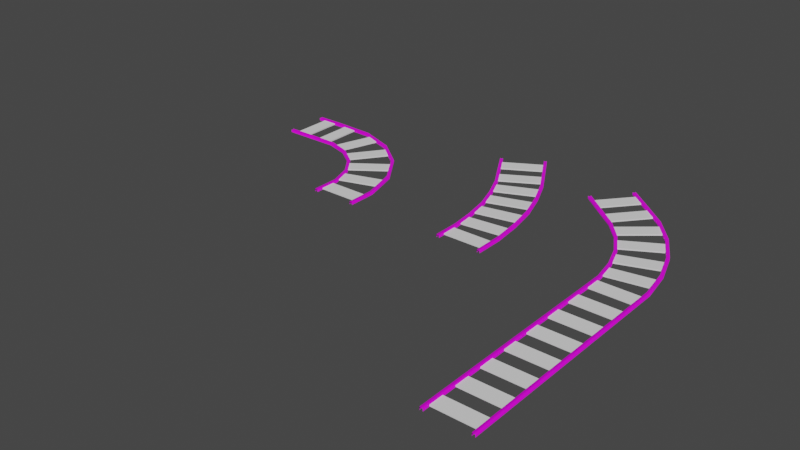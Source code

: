 # Source: rails.blend  (saved by Blender 2.92.15; exported with 4.5.12 LTS)
import bpy
from mathutils import Matrix  # noqa: F401  (used for matrix-valued properties, if any)

bpy.ops.wm.read_factory_settings(use_empty=True)
scene = bpy.context.scene
scene.name = 'Scene'

# ---- collections
col_collection = bpy.data.collections.new('Collection'); scene.collection.children.link(col_collection)

# ---- images (referenced by path relative to the original .blend; pixels are not part of the script)
import os
ASSET_DIR = os.environ.get("B2B_ASSET_DIR", "")  # directory of the original .blend (textures are referenced by path, not embedded)
HERE = os.path.dirname(os.path.abspath(__file__))  # packed textures are extracted next to this script under _unpacked/

def load_image(name, relpath, width, height, colorspace="sRGB"):
    """Load a texture the original file referenced (path relative to the .blend, or extracted next to this script)."""
    p = next((c for c in (os.path.join(HERE, relpath), os.path.join(ASSET_DIR, relpath)) if relpath and os.path.exists(c)), "")
    if p:
        img = bpy.data.images.load(p, check_existing=True)
        img.name = name
    else:  # same state as the original file: an image datablock whose file is absent (Cycles renders it pink)
        img = bpy.data.images.new(name, width, height)
        img.source = "FILE"
        img.filepath = "//" + (relpath or name)
    img.colorspace_settings.name = colorspace
    return img
img_metal025_1k_color_jpg = load_image('Metal025_1K_Color.jpg', 'Metal025_1K_Color.jpg', 1024, 1024, 'sRGB')

# ---- materials (node trees are filled in below, after node groups)
mat_material = bpy.data.materials.new('Material')
mat_material.alpha_threshold = 0.0
mat_material.use_transparent_shadow = False
mat_material.line_color = (0.0, 0.0, 0.0, 1.0)

# ---- material node trees
mat_material.use_nodes = True; mat_material.node_tree.nodes.clear()
_N = mat_material.node_tree.nodes; _L = mat_material.node_tree.links
n0 = _N.new('ShaderNodeOutputMaterial'); n0.name = 'Material Output'; n0.location = (300, 300)
n1 = _N.new('ShaderNodeBsdfPrincipled'); n1.name = 'Principled BSDF'; n1.location = (10, 300)
n1.distribution = 'GGX'
n1.subsurface_method = 'BURLEY'
n1.inputs[2].default_value = 0.4
n1.inputs[3].default_value = 1.45
n1.inputs[27].default_value = (0.0, 0.0, 0.0, 1.0)
n1.inputs[28].default_value = 1.0
n2 = _N.new('ShaderNodeTexImage'); n2.name = 'Image Texture'; n2.location = (-338, 153)
n2.image = img_metal025_1k_color_jpg
_L.new(n1.outputs[0], n0.inputs[0])
_L.new(n2.outputs[0], n1.inputs[0])
n0.is_active_output = True

# ---- world
world_world = bpy.data.worlds.new('World'); scene.world = world_world
world_world.use_nodes = True; world_world.node_tree.nodes.clear()
_N = world_world.node_tree.nodes; _L = world_world.node_tree.links
n0 = _N.new('ShaderNodeOutputWorld'); n0.name = 'World Output'; n0.location = (300, 300)
n1 = _N.new('ShaderNodeBackground'); n1.name = 'Background'; n1.location = (10, 300)
n1.inputs[0].default_value = (0.05088, 0.05088, 0.05088, 1.0)
_L.new(n1.outputs[0], n0.inputs[0])
n0.is_active_output = True
world_world.color = (0.05088, 0.05088, 0.05088)
world_world.use_sun_shadow = False
world_world.sun_shadow_jitter_overblur = 0.0

# ---- meshes
me_cube = bpy.data.meshes.new('Cube')
me_cube.from_pydata([(1.0, 1.058, 1.0), (1.0, 1.058, -1.0), (1.0, -1.058, 1.0), (1.0, -1.058, -1.0), (-1.0, 1.058, 1.0), (-1.0, 1.058, -1.0), (-1.0, -1.058, 1.0), (-1.0, -1.058, -1.0), (0.0, -1.058, 0.4297), (0.0, 1.058, 0.4297), (-1.0, 0.7515, -1.0), (-1.0, 0.4491, -1.0), (-1.0, 0.1468, -1.0), (-1.0, -0.1555, -1.0), (-1.0, -0.4579, -1.0), (-1.0, -0.7602, -1.0), (1.0, 0.7515, 1.0), (1.0, 0.4491, 1.0), (1.0, 0.1468, 1.0), (1.0, -0.1555, 1.0), (1.0, -0.4579, 1.0), (1.0, -0.7602, 1.0), (-1.0, -0.7602, 1.0), (-1.0, -0.4579, 1.0), (-1.0, -0.1555, 1.0), (-1.0, 0.1468, 1.0), (-1.0, 0.4491, 1.0), (-1.0, 0.7515, 1.0), (1.0, -0.7602, -1.0), (1.0, -0.4579, -1.0), (1.0, -0.1555, -1.0), (1.0, 0.1468, -1.0), (1.0, 0.4491, -1.0), (1.0, 0.7515, -1.0), (0.0, 0.7515, 0.4297), (0.0, 0.4491, 0.4297), (0.0, 0.1468, 0.4297), (0.0, -0.1555, 0.4297), (0.0, -0.4579, 0.4297), (0.0, -0.7602, 0.4297)], [], [(39, 22, 6, 8), (10, 27, 4, 5), (28, 21, 2, 3), (21, 39, 8, 2), (0, 9, 34, 16), (16, 34, 35, 17), (17, 35, 36, 18), (18, 36, 37, 19), (19, 37, 38, 20), (20, 38, 39, 21), (1, 0, 16, 33), (33, 16, 17, 32), (32, 17, 18, 31), (31, 18, 19, 30), (30, 19, 20, 29), (29, 20, 21, 28), (7, 6, 22, 15), (15, 22, 23, 14), (14, 23, 24, 13), (13, 24, 25, 12), (12, 25, 26, 11), (11, 26, 27, 10), (9, 4, 27, 34), (34, 27, 26, 35), (35, 26, 25, 36), (36, 25, 24, 37), (37, 24, 23, 38), (38, 23, 22, 39)])
me_cube.polygons.foreach_set('use_smooth', [True] * 28)
_uv = me_cube.uv_layers.new(name='UVMap')
_uv.uv.foreach_set('vector', [2.472, 0.6257, 2.472, 0.489, 3.392, 0.489, 3.392, 0.6257, -2.194, 0.2514, -2.194, 0.489, -3.141, 0.489, -3.141, 0.2514, 2.472, 1.0, 2.472, 0.7624, 3.392, 0.7624, 3.392, 1.0, 2.472, 0.7624, 2.472, 0.6257, 3.392, 0.6257, 3.392, 0.7624, -3.141, 0.7624, -3.141, 0.6257, -2.194, 0.6257, -2.194, 0.7624, -2.194, 0.7624, -2.194, 0.6257, -1.261, 0.6257, -1.261, 0.7624, -1.261, 0.7624, -1.261, 0.6257, -0.3274, 0.6257, -0.3274, 0.7624, -0.3274, 0.7624, -0.3274, 0.6257, 0.6058, 0.6257, 0.6058, 0.7624, 0.6058, 0.7624, 0.6058, 0.6257, 1.539, 0.6257, 1.539, 0.7624, 1.539, 0.7624, 1.539, 0.6257, 2.472, 0.6257, 2.472, 0.7624, -3.141, 1.0, -3.141, 0.7624, -2.194, 0.7624, -2.194, 1.0, -2.194, 1.0, -2.194, 0.7624, -1.261, 0.7624, -1.261, 1.0, -1.261, 1.0, -1.261, 0.7624, -0.3274, 0.7624, -0.3274, 1.0, -0.3274, 1.0, -0.3274, 0.7624, 0.6058, 0.7624, 0.6058, 1.0, 0.6058, 1.0, 0.6058, 0.7624, 1.539, 0.7624, 1.539, 1.0, 1.539, 1.0, 1.539, 0.7624, 2.472, 0.7624, 2.472, 1.0, 3.392, 0.2514, 3.392, 0.489, 2.472, 0.489, 2.472, 0.2514, 2.472, 0.2514, 2.472, 0.489, 1.539, 0.489, 1.539, 0.2514, 1.539, 0.2514, 1.539, 0.489, 0.6058, 0.489, 0.6058, 0.2514, 0.6058, 0.2514, 0.6058, 0.489, -0.3274, 0.489, -0.3274, 0.2514, -0.3274, 0.2514, -0.3274, 0.489, -1.261, 0.489, -1.261, 0.2514, -1.261, 0.2514, -1.261, 0.489, -2.194, 0.489, -2.194, 0.2514, -3.141, 0.6257, -3.141, 0.489, -2.194, 0.489, -2.194, 0.6257, -2.194, 0.6257, -2.194, 0.489, -1.261, 0.489, -1.261, 0.6257, -1.261, 0.6257, -1.261, 0.489, -0.3274, 0.489, -0.3274, 0.6257, -0.3274, 0.6257, -0.3274, 0.489, 0.6058, 0.489, 0.6058, 0.6257, 0.6058, 0.6257, 0.6058, 0.489, 1.539, 0.489, 1.539, 0.6257, 1.539, 0.6257, 1.539, 0.489, 2.472, 0.489, 2.472, 0.6257])
me_cube.materials.append(mat_material)
me_cube.use_remesh_preserve_volume = False
me_cube.use_remesh_preserve_attributes = False
me_cube.use_mirror_vertex_groups = False
me_cube.update()
me_cube_001 = bpy.data.meshes.new('Cube.001')
me_cube_001.from_pydata([(1.0, 1.058, 1.0), (1.0, 1.058, -1.0), (1.0, -1.058, 1.0), (1.0, -1.058, -1.0), (-1.0, 1.058, 1.0), (-1.0, 1.058, -1.0), (-1.0, -1.058, 1.0), (-1.0, -1.058, -1.0), (0.0, -1.058, 0.4297), (0.0, 1.058, 0.4297), (-1.0, 0.7343, -1.0), (-1.0, 0.4319, -1.0), (-1.0, 0.1296, -1.0), (-1.0, -0.1728, -1.0), (-1.0, -0.4751, -1.0), (-1.0, -0.7774, -1.0), (1.0, 0.7343, 1.0), (1.0, 0.4319, 1.0), (1.0, 0.1296, 1.0), (1.0, -0.1728, 1.0), (1.0, -0.4751, 1.0), (1.0, -0.7774, 1.0), (-1.0, -0.7774, 1.0), (-1.0, -0.4751, 1.0), (-1.0, -0.1728, 1.0), (-1.0, 0.1296, 1.0), (-1.0, 0.4319, 1.0), (-1.0, 0.7343, 1.0), (1.0, -0.7774, -1.0), (1.0, -0.4751, -1.0), (1.0, -0.1728, -1.0), (1.0, 0.1296, -1.0), (1.0, 0.4319, -1.0), (1.0, 0.7343, -1.0), (0.0, 0.7343, 0.4297), (0.0, 0.4319, 0.4297), (0.0, 0.1296, 0.4297), (0.0, -0.1728, 0.4297), (0.0, -0.4751, 0.4297), (0.0, -0.7774, 0.4297)], [], [(39, 22, 6, 8), (10, 27, 4, 5), (28, 21, 2, 3), (21, 39, 8, 2), (0, 9, 34, 16), (16, 34, 35, 17), (17, 35, 36, 18), (18, 36, 37, 19), (19, 37, 38, 20), (20, 38, 39, 21), (1, 0, 16, 33), (33, 16, 17, 32), (32, 17, 18, 31), (31, 18, 19, 30), (30, 19, 20, 29), (29, 20, 21, 28), (7, 6, 22, 15), (15, 22, 23, 14), (14, 23, 24, 13), (13, 24, 25, 12), (12, 25, 26, 11), (11, 26, 27, 10), (9, 4, 27, 34), (34, 27, 26, 35), (35, 26, 25, 36), (36, 25, 24, 37), (37, 24, 23, 38), (38, 23, 22, 39)])
me_cube_001.polygons.foreach_set('use_smooth', [True] * 28)
_uv = me_cube_001.uv_layers.new(name='UVMap')
_uv.uv.foreach_set('vector', [2.525, -0.2464, 2.525, -0.3882, 3.392, -0.3882, 3.392, -0.2464, -2.14, -0.6347, -2.14, -0.3882, -3.139, -0.3882, -3.139, -0.6347, 2.525, 0.1419, 2.525, -0.1045, 3.392, -0.1045, 3.392, 0.1419, 2.525, -0.1045, 2.525, -0.2464, 3.392, -0.2464, 3.392, -0.1045, -3.139, -0.1045, -3.139, -0.2464, -2.14, -0.2464, -2.14, -0.1045, -2.14, -0.1045, -2.14, -0.2464, -1.207, -0.2464, -1.207, -0.1045, -1.207, -0.1045, -1.207, -0.2464, -0.2736, -0.2464, -0.2736, -0.1045, -0.2736, -0.1045, -0.2736, -0.2464, 0.6594, -0.2464, 0.6594, -0.1045, 0.6594, -0.1045, 0.6594, -0.2464, 1.592, -0.2464, 1.592, -0.1045, 1.592, -0.1045, 1.592, -0.2464, 2.525, -0.2464, 2.525, -0.1045, -3.139, 0.1419, -3.139, -0.1045, -2.14, -0.1045, -2.14, 0.1419, -2.14, 0.1419, -2.14, -0.1045, -1.207, -0.1045, -1.207, 0.1419, -1.207, 0.1419, -1.207, -0.1045, -0.2736, -0.1045, -0.2736, 0.1419, -0.2736, 0.1419, -0.2736, -0.1045, 0.6594, -0.1045, 0.6594, 0.1419, 0.6594, 0.1419, 0.6594, -0.1045, 1.592, -0.1045, 1.592, 0.1419, 1.592, 0.1419, 1.592, -0.1045, 2.525, -0.1045, 2.525, 0.1419, 3.392, -0.6347, 3.392, -0.3882, 2.525, -0.3882, 2.525, -0.6347, 2.525, -0.6347, 2.525, -0.3882, 1.592, -0.3882, 1.592, -0.6347, 1.592, -0.6347, 1.592, -0.3882, 0.6594, -0.3882, 0.6594, -0.6347, 0.6594, -0.6347, 0.6594, -0.3882, -0.2736, -0.3882, -0.2736, -0.6347, -0.2736, -0.6347, -0.2736, -0.3882, -1.207, -0.3882, -1.207, -0.6347, -1.207, -0.6347, -1.207, -0.3882, -2.14, -0.3882, -2.14, -0.6347, -3.139, -0.2464, -3.139, -0.3882, -2.14, -0.3882, -2.14, -0.2464, -2.14, -0.2464, -2.14, -0.3882, -1.207, -0.3882, -1.207, -0.2464, -1.207, -0.2464, -1.207, -0.3882, -0.2736, -0.3882, -0.2736, -0.2464, -0.2736, -0.2464, -0.2736, -0.3882, 0.6594, -0.3882, 0.6594, -0.2464, 0.6594, -0.2464, 0.6594, -0.3882, 1.592, -0.3882, 1.592, -0.2464, 1.592, -0.2464, 1.592, -0.3882, 2.525, -0.3882, 2.525, -0.2464])
me_cube_001.materials.append(mat_material)
me_cube_001.use_remesh_preserve_volume = False
me_cube_001.use_remesh_preserve_attributes = False
me_cube_001.use_mirror_vertex_groups = False
me_cube_001.update()
me_cube_003 = bpy.data.meshes.new('Cube.003')
me_cube_003.from_pydata([(-1.0, -1.0, -1.0), (-1.0, -1.0, 1.0), (-1.0, 1.0, -1.0), (-1.0, 1.0, 1.0), (1.0, -1.0, -1.0), (1.0, -1.0, 1.0), (1.0, 1.0, -1.0), (1.0, 1.0, 1.0)], [], [(2, 3, 7, 6), (4, 5, 1, 0), (7, 3, 1, 5)])
_uv = me_cube_003.uv_layers.new(name='UVMap')
_uv.uv.foreach_set('vector', [0.375, 0.25, 0.625, 0.25, 0.625, 0.5, 0.375, 0.5, 0.375, 0.75, 0.625, 0.75, 0.625, 1.0, 0.375, 1.0, 0.625, 0.5, 0.875, 0.5, 0.875, 0.75, 0.625, 0.75])
me_cube_003.use_remesh_fix_poles = True
me_cube_003.use_remesh_preserve_attributes = False
me_cube_003.use_mirror_vertex_groups = False
me_cube_003.update()
me_cube_005 = bpy.data.meshes.new('Cube.005')
me_cube_005.from_pydata([(-1.0, -1.0, -1.0), (-1.0, -1.0, 1.0), (-1.0, 1.0, -1.0), (-1.0, 1.0, 1.0), (1.0, -1.0, -1.0), (1.0, -1.0, 1.0), (1.0, 1.0, -1.0), (1.0, 1.0, 1.0)], [], [(2, 3, 7, 6), (4, 5, 1, 0), (7, 3, 1, 5)])
_uv = me_cube_005.uv_layers.new(name='UVMap')
_uv.uv.foreach_set('vector', [0.375, 0.25, 0.625, 0.25, 0.625, 0.5, 0.375, 0.5, 0.375, 0.75, 0.625, 0.75, 0.625, 1.0, 0.375, 1.0, 0.625, 0.5, 0.875, 0.5, 0.875, 0.75, 0.625, 0.75])
me_cube_005.use_remesh_fix_poles = True
me_cube_005.use_remesh_preserve_attributes = False
me_cube_005.use_mirror_vertex_groups = False
me_cube_005.update()
me_cube_006 = bpy.data.meshes.new('Cube.006')
me_cube_006.from_pydata([(-1.0, -1.0, -1.0), (-1.0, -1.0, 1.0), (-1.0, 1.0, -1.0), (-1.0, 1.0, 1.0), (1.0, -1.0, -1.0), (1.0, -1.0, 1.0), (1.0, 1.0, -1.0), (1.0, 1.0, 1.0)], [], [(2, 3, 7, 6), (4, 5, 1, 0), (7, 3, 1, 5)])
_uv = me_cube_006.uv_layers.new(name='UVMap')
_uv.uv.foreach_set('vector', [0.375, 0.25, 0.625, 0.25, 0.625, 0.5, 0.375, 0.5, 0.375, 0.75, 0.625, 0.75, 0.625, 1.0, 0.375, 1.0, 0.625, 0.5, 0.875, 0.5, 0.875, 0.75, 0.625, 0.75])
me_cube_006.use_remesh_fix_poles = True
me_cube_006.use_remesh_preserve_attributes = False
me_cube_006.use_mirror_vertex_groups = False
me_cube_006.update()
me_cube_007 = bpy.data.meshes.new('Cube.007')
me_cube_007.from_pydata([(-1.0, -1.0, -1.0), (-1.0, -1.0, 1.0), (-1.0, 1.0, -1.0), (-1.0, 1.0, 1.0), (1.0, -1.0, -1.0), (1.0, -1.0, 1.0), (1.0, 1.0, -1.0), (1.0, 1.0, 1.0)], [], [(2, 3, 7, 6), (4, 5, 1, 0), (7, 3, 1, 5)])
_uv = me_cube_007.uv_layers.new(name='UVMap')
_uv.uv.foreach_set('vector', [0.375, 0.25, 0.625, 0.25, 0.625, 0.5, 0.375, 0.5, 0.375, 0.75, 0.625, 0.75, 0.625, 1.0, 0.375, 1.0, 0.625, 0.5, 0.875, 0.5, 0.875, 0.75, 0.625, 0.75])
me_cube_007.use_remesh_fix_poles = True
me_cube_007.use_remesh_preserve_attributes = False
me_cube_007.use_mirror_vertex_groups = False
me_cube_007.update()
me_cube_008 = bpy.data.meshes.new('Cube.008')
me_cube_008.from_pydata([(-1.0, -1.0, -1.0), (-1.0, -1.0, 1.0), (-1.0, 1.0, -1.0), (-1.0, 1.0, 1.0), (1.0, -1.0, -1.0), (1.0, -1.0, 1.0), (1.0, 1.0, -1.0), (1.0, 1.0, 1.0)], [], [(2, 3, 7, 6), (4, 5, 1, 0), (7, 3, 1, 5)])
_uv = me_cube_008.uv_layers.new(name='UVMap')
_uv.uv.foreach_set('vector', [0.375, 0.25, 0.625, 0.25, 0.625, 0.5, 0.375, 0.5, 0.375, 0.75, 0.625, 0.75, 0.625, 1.0, 0.375, 1.0, 0.625, 0.5, 0.875, 0.5, 0.875, 0.75, 0.625, 0.75])
me_cube_008.use_remesh_fix_poles = True
me_cube_008.use_remesh_preserve_attributes = False
me_cube_008.use_mirror_vertex_groups = False
me_cube_008.update()
me_cube_009 = bpy.data.meshes.new('Cube.009')
me_cube_009.from_pydata([(-1.0, -1.0, -1.0), (-1.0, -1.0, 1.0), (-1.0, 1.0, -1.0), (-1.0, 1.0, 1.0), (1.0, -1.0, -1.0), (1.0, -1.0, 1.0), (1.0, 1.0, -1.0), (1.0, 1.0, 1.0)], [], [(2, 3, 7, 6), (4, 5, 1, 0), (7, 3, 1, 5)])
_uv = me_cube_009.uv_layers.new(name='UVMap')
_uv.uv.foreach_set('vector', [0.375, 0.25, 0.625, 0.25, 0.625, 0.5, 0.375, 0.5, 0.375, 0.75, 0.625, 0.75, 0.625, 1.0, 0.375, 1.0, 0.625, 0.5, 0.875, 0.5, 0.875, 0.75, 0.625, 0.75])
me_cube_009.use_remesh_fix_poles = True
me_cube_009.use_remesh_preserve_attributes = False
me_cube_009.use_mirror_vertex_groups = False
me_cube_009.update()
me_cube_010 = bpy.data.meshes.new('Cube.010')
me_cube_010.from_pydata([(-1.0, -1.0, -1.0), (-1.0, -1.0, 1.0), (-1.0, 1.0, -1.0), (-1.0, 1.0, 1.0), (1.0, -1.0, -1.0), (1.0, -1.0, 1.0), (1.0, 1.0, -1.0), (1.0, 1.0, 1.0)], [], [(2, 3, 7, 6), (4, 5, 1, 0), (7, 3, 1, 5)])
_uv = me_cube_010.uv_layers.new(name='UVMap')
_uv.uv.foreach_set('vector', [0.375, 0.25, 0.625, 0.25, 0.625, 0.5, 0.375, 0.5, 0.375, 0.75, 0.625, 0.75, 0.625, 1.0, 0.375, 1.0, 0.625, 0.5, 0.875, 0.5, 0.875, 0.75, 0.625, 0.75])
me_cube_010.use_remesh_fix_poles = True
me_cube_010.use_remesh_preserve_attributes = False
me_cube_010.use_mirror_vertex_groups = False
me_cube_010.update()
me_cube_011 = bpy.data.meshes.new('Cube.011')
me_cube_011.from_pydata([(-114.1, 0.3653, 1.0), (-114.1, 0.3653, -1.0), (1.0, -1.058, 1.0), (1.0, -1.058, -1.0), (-114.1, 0.3351, 1.0), (-114.1, 0.3351, -1.0), (-1.0, -1.058, 1.0), (-1.0, -1.058, -1.0), (0.0, -1.058, 0.4297), (-114.1, 0.3502, 0.4297), (-93.79, 0.3351, -1.0), (-66.98, 0.3183, -1.0), (-42.54, 0.1829, -1.0), (-22.39, -0.05862, -1.0), (-7.878, -0.3862, -1.0), (-1.0, -0.7602, -1.0), (-93.79, 0.3653, 1.0), (-66.36, 0.347, 1.0), (-41.37, 0.2074, 1.0), (-20.77, -0.04085, 1.0), (-5.976, -0.3769, 1.0), (1.0, -0.7602, 1.0), (-1.0, -0.7602, 1.0), (-7.878, -0.3862, 1.0), (-22.39, -0.05862, 1.0), (-42.54, 0.1829, 1.0), (-66.98, 0.3183, 1.0), (-93.79, 0.3351, 1.0), (1.0, -0.7602, -1.0), (-5.976, -0.3769, -1.0), (-20.77, -0.04085, -1.0), (-41.37, 0.2074, -1.0), (-66.36, 0.347, -1.0), (-93.79, 0.3653, -1.0), (-93.79, 0.3502, 0.4297), (-66.67, 0.3327, 0.4297), (-41.95, 0.1951, 0.4297), (-21.58, -0.04974, 0.4297), (-6.927, -0.3816, 0.4297), (0.0, -0.7602, 0.4297)], [], [(39, 22, 6, 8), (10, 27, 4, 5), (28, 21, 2, 3), (21, 39, 8, 2), (0, 9, 34, 16), (16, 34, 35, 17), (17, 35, 36, 18), (18, 36, 37, 19), (19, 37, 38, 20), (20, 38, 39, 21), (1, 0, 16, 33), (33, 16, 17, 32), (32, 17, 18, 31), (31, 18, 19, 30), (30, 19, 20, 29), (29, 20, 21, 28), (7, 6, 22, 15), (15, 22, 23, 14), (14, 23, 24, 13), (13, 24, 25, 12), (12, 25, 26, 11), (11, 26, 27, 10), (9, 4, 27, 34), (34, 27, 26, 35), (35, 26, 25, 36), (36, 25, 24, 37), (37, 24, 23, 38), (38, 23, 22, 39)])
me_cube_011.polygons.foreach_set('use_smooth', [True] * 28)
_uv = me_cube_011.uv_layers.new(name='UVMap')
_uv.uv.foreach_set('vector', [0.75, 0.7148, 0.875, 0.7148, 0.875, 0.75, 0.75, 0.75, 0.375, 0.2138, 0.625, 0.2138, 0.625, 0.25, 0.375, 0.25, 0.375, 0.7148, 0.625, 0.7148, 0.625, 0.75, 0.375, 0.75, 0.625, 0.7148, 0.75, 0.7148, 0.75, 0.75, 0.625, 0.75, 0.625, 0.5, 0.75, 0.5, 0.75, 0.5362, 0.625, 0.5362, 0.625, 0.5362, 0.75, 0.5362, 0.75, 0.5719, 0.625, 0.5719, 0.625, 0.5719, 0.75, 0.5719, 0.75, 0.6077, 0.625, 0.6077, 0.625, 0.6077, 0.75, 0.6077, 0.75, 0.6434, 0.625, 0.6434, 0.625, 0.6434, 0.75, 0.6434, 0.75, 0.6791, 0.625, 0.6791, 0.625, 0.6791, 0.75, 0.6791, 0.75, 0.7148, 0.625, 0.7148, 0.375, 0.5, 0.625, 0.5, 0.625, 0.5362, 0.375, 0.5362, 0.375, 0.5362, 0.625, 0.5362, 0.625, 0.5719, 0.375, 0.5719, 0.375, 0.5719, 0.625, 0.5719, 0.625, 0.6077, 0.375, 0.6077, 0.375, 0.6077, 0.625, 0.6077, 0.625, 0.6434, 0.375, 0.6434, 0.375, 0.6434, 0.625, 0.6434, 0.625, 0.6791, 0.375, 0.6791, 0.375, 0.6791, 0.625, 0.6791, 0.625, 0.7148, 0.375, 0.7148, 0.375, 0.0, 0.625, 0.0, 0.625, 0.0352, 0.375, 0.0352, 0.375, 0.0352, 0.625, 0.0352, 0.625, 0.07091, 0.375, 0.07091, 0.375, 0.07091, 0.625, 0.07091, 0.625, 0.1066, 0.375, 0.1066, 0.375, 0.1066, 0.625, 0.1066, 0.625, 0.1423, 0.375, 0.1423, 0.375, 0.1423, 0.625, 0.1423, 0.625, 0.1781, 0.375, 0.1781, 0.375, 0.1781, 0.625, 0.1781, 0.625, 0.2138, 0.375, 0.2138, 0.75, 0.5, 0.875, 0.5, 0.875, 0.5362, 0.75, 0.5362, 0.75, 0.5362, 0.875, 0.5362, 0.875, 0.5719, 0.75, 0.5719, 0.75, 0.5719, 0.875, 0.5719, 0.875, 0.6077, 0.75, 0.6077, 0.75, 0.6077, 0.875, 0.6077, 0.875, 0.6434, 0.75, 0.6434, 0.75, 0.6434, 0.875, 0.6434, 0.875, 0.6791, 0.75, 0.6791, 0.75, 0.6791, 0.875, 0.6791, 0.875, 0.7148, 0.75, 0.7148])
me_cube_011.materials.append(mat_material)
me_cube_011.use_remesh_preserve_volume = False
me_cube_011.use_remesh_preserve_attributes = False
me_cube_011.use_mirror_vertex_groups = False
me_cube_011.update()
me_cube_012 = bpy.data.meshes.new('Cube.012')
me_cube_012.from_pydata([(-84.08, -0.08816, 1.0), (-84.08, -0.08816, -1.0), (1.0, -1.058, 1.0), (1.0, -1.058, -1.0), (-84.08, -0.1184, 1.0), (-84.08, -0.1184, -1.0), (-1.0, -1.058, 1.0), (-1.0, -1.058, -1.0), (0.0, -1.058, 0.4297), (-84.08, -0.1033, 0.4297), (-62.65, -0.1184, -1.0), (-45.16, -0.1183, -1.0), (-29.25, -0.1941, -1.0), (-15.99, -0.3391, -1.0), (-6.057, -0.5428, -1.0), (-1.0, -0.7774, -1.0), (-62.65, -0.08816, 1.0), (-44.55, -0.08959, 1.0), (-28.08, -0.1697, 1.0), (-14.37, -0.3214, 1.0), (-4.155, -0.5334, 1.0), (1.0, -0.7774, 1.0), (-1.0, -0.7774, 1.0), (-6.057, -0.5428, 1.0), (-15.99, -0.3391, 1.0), (-29.25, -0.1941, 1.0), (-45.16, -0.1183, 1.0), (-62.65, -0.1184, 1.0), (1.0, -0.7774, -1.0), (-4.155, -0.5334, -1.0), (-14.37, -0.3214, -1.0), (-28.08, -0.1697, -1.0), (-44.55, -0.08959, -1.0), (-62.65, -0.08816, -1.0), (-62.65, -0.1033, 0.4297), (-44.85, -0.104, 0.4297), (-28.67, -0.1819, 0.4297), (-15.18, -0.3302, 0.4297), (-5.106, -0.5381, 0.4297), (0.0, -0.7774, 0.4297)], [], [(39, 22, 6, 8), (10, 27, 4, 5), (28, 21, 2, 3), (21, 39, 8, 2), (0, 9, 34, 16), (16, 34, 35, 17), (17, 35, 36, 18), (18, 36, 37, 19), (19, 37, 38, 20), (20, 38, 39, 21), (1, 0, 16, 33), (33, 16, 17, 32), (32, 17, 18, 31), (31, 18, 19, 30), (30, 19, 20, 29), (29, 20, 21, 28), (7, 6, 22, 15), (15, 22, 23, 14), (14, 23, 24, 13), (13, 24, 25, 12), (12, 25, 26, 11), (11, 26, 27, 10), (9, 4, 27, 34), (34, 27, 26, 35), (35, 26, 25, 36), (36, 25, 24, 37), (37, 24, 23, 38), (38, 23, 22, 39)])
me_cube_012.polygons.foreach_set('use_smooth', [True] * 28)
_uv = me_cube_012.uv_layers.new(name='UVMap')
_uv.uv.foreach_set('vector', [0.75, 0.7168, 0.875, 0.7168, 0.875, 0.75, 0.75, 0.75, 0.375, 0.2117, 0.625, 0.2117, 0.625, 0.25, 0.375, 0.25, 0.375, 0.7168, 0.625, 0.7168, 0.625, 0.75, 0.375, 0.75, 0.625, 0.7168, 0.75, 0.7168, 0.75, 0.75, 0.625, 0.75, 0.625, 0.5, 0.75, 0.5, 0.75, 0.5383, 0.625, 0.5383, 0.625, 0.5383, 0.75, 0.5383, 0.75, 0.574, 0.625, 0.574, 0.625, 0.574, 0.75, 0.574, 0.75, 0.6097, 0.625, 0.6097, 0.625, 0.6097, 0.75, 0.6097, 0.75, 0.6454, 0.625, 0.6454, 0.625, 0.6454, 0.75, 0.6454, 0.75, 0.6811, 0.625, 0.6811, 0.625, 0.6811, 0.75, 0.6811, 0.75, 0.7168, 0.625, 0.7168, 0.375, 0.5, 0.625, 0.5, 0.625, 0.5383, 0.375, 0.5383, 0.375, 0.5383, 0.625, 0.5383, 0.625, 0.574, 0.375, 0.574, 0.375, 0.574, 0.625, 0.574, 0.625, 0.6097, 0.375, 0.6097, 0.375, 0.6097, 0.625, 0.6097, 0.625, 0.6454, 0.375, 0.6454, 0.375, 0.6454, 0.625, 0.6454, 0.625, 0.6811, 0.375, 0.6811, 0.375, 0.6811, 0.625, 0.6811, 0.625, 0.7168, 0.375, 0.7168, 0.375, 0.0, 0.625, 0.0, 0.625, 0.03316, 0.375, 0.03316, 0.375, 0.03316, 0.625, 0.03316, 0.625, 0.06888, 0.375, 0.06888, 0.375, 0.06888, 0.625, 0.06888, 0.625, 0.1046, 0.375, 0.1046, 0.375, 0.1046, 0.625, 0.1046, 0.625, 0.1403, 0.375, 0.1403, 0.375, 0.1403, 0.625, 0.1403, 0.625, 0.176, 0.375, 0.176, 0.375, 0.176, 0.625, 0.176, 0.625, 0.2117, 0.375, 0.2117, 0.75, 0.5, 0.875, 0.5, 0.875, 0.5383, 0.75, 0.5383, 0.75, 0.5383, 0.875, 0.5383, 0.875, 0.574, 0.75, 0.574, 0.75, 0.574, 0.875, 0.574, 0.875, 0.6097, 0.75, 0.6097, 0.75, 0.6097, 0.875, 0.6097, 0.875, 0.6454, 0.75, 0.6454, 0.75, 0.6454, 0.875, 0.6454, 0.875, 0.6811, 0.75, 0.6811, 0.75, 0.6811, 0.875, 0.6811, 0.875, 0.7168, 0.75, 0.7168])
me_cube_012.materials.append(mat_material)
me_cube_012.use_remesh_preserve_volume = False
me_cube_012.use_remesh_preserve_attributes = False
me_cube_012.use_mirror_vertex_groups = False
me_cube_012.update()
me_cube_013 = bpy.data.meshes.new('Cube.013')
me_cube_013.from_pydata([(-2.201, -3.968, -1.0), (-2.201, -3.968, 1.0), (-2.748, -2.793, -1.0), (-2.748, -2.793, 1.0), (-1.026, 0.8187, -1.0), (-1.026, 0.8187, 1.0), (-1.573, 1.994, -1.0), (-1.573, 1.994, 1.0)], [], [(2, 3, 7, 6), (4, 5, 1, 0), (7, 3, 1, 5)])
_uv = me_cube_013.uv_layers.new(name='UVMap')
_uv.uv.foreach_set('vector', [0.375, 0.25, 0.625, 0.25, 0.625, 0.5, 0.375, 0.5, 0.375, 0.75, 0.625, 0.75, 0.625, 1.0, 0.375, 1.0, 0.625, 0.5, 0.875, 0.5, 0.875, 0.75, 0.625, 0.75])
me_cube_013.use_remesh_fix_poles = True
me_cube_013.use_remesh_preserve_attributes = False
me_cube_013.use_mirror_vertex_groups = False
me_cube_013.update()
me_cube_014 = bpy.data.meshes.new('Cube.014')
me_cube_014.from_pydata([(-1.0, -1.0, -1.0), (-1.0, -1.0, 1.0), (-1.0, 1.0, -1.0), (-1.0, 1.0, 1.0), (1.0, -1.0, -1.0), (1.0, -1.0, 1.0), (1.0, 1.0, -1.0), (1.0, 1.0, 1.0)], [], [(2, 3, 7, 6), (4, 5, 1, 0), (7, 3, 1, 5)])
_uv = me_cube_014.uv_layers.new(name='UVMap')
_uv.uv.foreach_set('vector', [0.375, 0.25, 0.625, 0.25, 0.625, 0.5, 0.375, 0.5, 0.375, 0.75, 0.625, 0.75, 0.625, 1.0, 0.375, 1.0, 0.625, 0.5, 0.875, 0.5, 0.875, 0.75, 0.625, 0.75])
me_cube_014.use_remesh_fix_poles = True
me_cube_014.use_remesh_preserve_attributes = False
me_cube_014.use_mirror_vertex_groups = False
me_cube_014.update()
me_cube_015 = bpy.data.meshes.new('Cube.015')
me_cube_015.from_pydata([(-1.062, -1.688, -1.0), (-1.062, -1.688, 1.0), (-1.271, 0.2144, -1.0), (-1.271, 0.2144, 1.0), (0.8398, 0.1408, -1.0), (0.8398, 0.1408, 1.0), (0.6309, 2.043, -1.0), (0.6309, 2.043, 1.0)], [], [(2, 3, 7, 6), (4, 5, 1, 0), (7, 3, 1, 5)])
_uv = me_cube_015.uv_layers.new(name='UVMap')
_uv.uv.foreach_set('vector', [0.375, 0.25, 0.625, 0.25, 0.625, 0.5, 0.375, 0.5, 0.375, 0.75, 0.625, 0.75, 0.625, 1.0, 0.375, 1.0, 0.625, 0.5, 0.875, 0.5, 0.875, 0.75, 0.625, 0.75])
me_cube_015.use_remesh_fix_poles = True
me_cube_015.use_remesh_preserve_attributes = False
me_cube_015.use_mirror_vertex_groups = False
me_cube_015.update()
me_cube_016 = bpy.data.meshes.new('Cube.016')
me_cube_016.from_pydata([(-1.489, -2.541, -1.0), (-1.489, -2.541, 1.0), (-1.887, -0.9227, -1.0), (-1.887, -0.9227, 1.0), (0.1286, 0.9373, -1.0), (0.1286, 0.9373, 1.0), (-0.2688, 2.555, -1.0), (-0.2688, 2.555, 1.0)], [], [(2, 3, 7, 6), (4, 5, 1, 0), (7, 3, 1, 5)])
_uv = me_cube_016.uv_layers.new(name='UVMap')
_uv.uv.foreach_set('vector', [0.375, 0.25, 0.625, 0.25, 0.625, 0.5, 0.375, 0.5, 0.375, 0.75, 0.625, 0.75, 0.625, 1.0, 0.375, 1.0, 0.625, 0.5, 0.875, 0.5, 0.875, 0.75, 0.625, 0.75])
me_cube_016.use_remesh_fix_poles = True
me_cube_016.use_remesh_preserve_attributes = False
me_cube_016.use_mirror_vertex_groups = False
me_cube_016.update()
me_cube_017 = bpy.data.meshes.new('Cube.017')
me_cube_017.from_pydata([(-5.684, -13.32, -1.0), (-5.684, -13.32, 1.0), (-6.36, -13.32, -1.0), (-6.36, -13.32, 1.0), (-5.684, -7.408, -1.0), (-5.684, -7.408, 1.0), (-6.36, -7.408, -1.0), (-6.36, -7.408, 1.0)], [], [(2, 3, 7, 6), (4, 5, 1, 0), (7, 3, 1, 5)])
_uv = me_cube_017.uv_layers.new(name='UVMap')
_uv.uv.foreach_set('vector', [0.375, 0.25, 0.625, 0.25, 0.625, 0.5, 0.375, 0.5, 0.375, 0.75, 0.625, 0.75, 0.625, 1.0, 0.375, 1.0, 0.625, 0.5, 0.875, 0.5, 0.875, 0.75, 0.625, 0.75])
me_cube_017.use_remesh_fix_poles = True
me_cube_017.use_remesh_preserve_attributes = False
me_cube_017.use_mirror_vertex_groups = False
me_cube_017.update()
me_cube_018 = bpy.data.meshes.new('Cube.018')
me_cube_018.from_pydata([(-3.169, -6.175, -1.0), (-3.169, -6.175, 1.0), (-3.812, -5.557, -1.0), (-3.812, -5.557, 1.0), (-2.551, -0.5473, -1.0), (-2.551, -0.5473, 1.0), (-3.194, 0.07071, -1.0), (-3.194, 0.07071, 1.0)], [], [(2, 3, 7, 6), (4, 5, 1, 0), (7, 3, 1, 5)])
_uv = me_cube_018.uv_layers.new(name='UVMap')
_uv.uv.foreach_set('vector', [0.375, 0.25, 0.625, 0.25, 0.625, 0.5, 0.375, 0.5, 0.375, 0.75, 0.625, 0.75, 0.625, 1.0, 0.375, 1.0, 0.625, 0.5, 0.875, 0.5, 0.875, 0.75, 0.625, 0.75])
me_cube_018.use_remesh_fix_poles = True
me_cube_018.use_remesh_preserve_attributes = False
me_cube_018.use_mirror_vertex_groups = False
me_cube_018.update()
me_cube_019 = bpy.data.meshes.new('Cube.019')
me_cube_019.from_pydata([(-4.332, -9.325, -1.0), (-4.332, -9.325, 1.0), (-5.008, -9.325, -1.0), (-5.008, -9.325, 1.0), (-4.332, -3.408, -1.0), (-4.332, -3.408, 1.0), (-5.008, -3.408, -1.0), (-5.008, -3.408, 1.0)], [], [(2, 3, 7, 6), (4, 5, 1, 0), (7, 3, 1, 5)])
_uv = me_cube_019.uv_layers.new(name='UVMap')
_uv.uv.foreach_set('vector', [0.375, 0.25, 0.625, 0.25, 0.625, 0.5, 0.375, 0.5, 0.375, 0.75, 0.625, 0.75, 0.625, 1.0, 0.375, 1.0, 0.625, 0.5, 0.875, 0.5, 0.875, 0.75, 0.625, 0.75])
me_cube_019.use_remesh_fix_poles = True
me_cube_019.use_remesh_preserve_attributes = False
me_cube_019.use_mirror_vertex_groups = False
me_cube_019.update()
me_cube_020 = bpy.data.meshes.new('Cube.020')
me_cube_020.from_pydata([(-39.6, 0.9589, 1.0), (-39.6, 0.9589, -1.0), (1.0, -1.058, 1.0), (1.0, -1.058, -1.0), (-41.33, 0.9438, 1.0), (-41.33, 0.9438, -1.0), (-1.0, -1.058, 1.0), (-1.0, -1.058, -1.0), (0.0, -1.058, 0.4297), (-40.47, 0.9513, 0.4297), (-31.19, 0.6781, -1.0), (-21.32, 0.4179, -1.0), (-13.35, 0.1393, -1.0), (-7.004, -0.1516, -1.0), (-3.152, -0.4558, -1.0), (-1.0, -0.7602, -1.0), (-29.46, 0.6933, 1.0), (-19.5, 0.4302, 1.0), (-11.44, 0.1487, 1.0), (-5.047, -0.1453, 1.0), (-1.163, -0.4526, 1.0), (1.0, -0.7602, 1.0), (-1.0, -0.7602, 1.0), (-3.152, -0.4558, 1.0), (-7.004, -0.1516, 1.0), (-13.35, 0.1393, 1.0), (-21.32, 0.4179, 1.0), (-31.19, 0.6781, 1.0), (1.0, -0.7602, -1.0), (-1.163, -0.4526, -1.0), (-5.047, -0.1453, -1.0), (-11.44, 0.1487, -1.0), (-19.5, 0.4302, -1.0), (-29.46, 0.6933, -1.0), (-30.32, 0.6857, 0.4297), (-20.41, 0.424, 0.4297), (-12.39, 0.144, 0.4297), (-6.025, -0.1485, 0.4297), (-2.158, -0.4542, 0.4297), (0.0, -0.7602, 0.4297)], [], [(39, 22, 6, 8), (10, 27, 4, 5), (28, 21, 2, 3), (21, 39, 8, 2), (0, 9, 34, 16), (16, 34, 35, 17), (17, 35, 36, 18), (18, 36, 37, 19), (19, 37, 38, 20), (20, 38, 39, 21), (1, 0, 16, 33), (33, 16, 17, 32), (32, 17, 18, 31), (31, 18, 19, 30), (30, 19, 20, 29), (29, 20, 21, 28), (7, 6, 22, 15), (15, 22, 23, 14), (14, 23, 24, 13), (13, 24, 25, 12), (12, 25, 26, 11), (11, 26, 27, 10), (9, 4, 27, 34), (34, 27, 26, 35), (35, 26, 25, 36), (36, 25, 24, 37), (37, 24, 23, 38), (38, 23, 22, 39)])
me_cube_020.polygons.foreach_set('use_smooth', [True] * 28)
_uv = me_cube_020.uv_layers.new(name='UVMap')
_uv.uv.foreach_set('vector', [2.115, 0.5555, 2.035, 0.4922, 2.279, 0.4768, 2.349, 0.5389, -0.4667, 0.314, -0.4684, 0.4775, -1.298, 0.4688, -1.296, 0.3053, 2.197, 0.7645, 2.174, 0.6111, 2.414, 0.5995, 2.445, 0.7597, 2.174, 0.6111, 2.115, 0.5555, 2.349, 0.5389, 2.414, 0.5995, -1.157, 0.5637, -1.228, 0.5163, -0.3981, 0.5249, -0.3278, 0.5724, -0.3278, 0.5724, -0.3981, 0.5249, 0.4124, 0.5334, 0.4866, 0.5809, 0.4866, 0.5809, 0.4124, 0.5334, 1.068, 0.5399, 1.145, 0.5873, 1.145, 0.5873, 1.068, 0.5399, 1.592, 0.5435, 1.671, 0.5912, 1.671, 0.5912, 1.592, 0.5435, 1.919, 0.5438, 2.006, 0.5987, 2.006, 0.5987, 1.919, 0.5438, 2.115, 0.5555, 2.174, 0.6111, -1.159, 0.7272, -1.157, 0.5637, -0.3278, 0.5724, -0.3295, 0.7359, -0.3295, 0.7359, -0.3278, 0.5724, 0.4866, 0.5809, 0.4848, 0.7443, 0.4848, 0.7443, 0.4866, 0.5809, 1.145, 0.5873, 1.143, 0.7514, 1.143, 0.7514, 1.145, 0.5873, 1.671, 0.5912, 1.669, 0.7603, 1.669, 0.7603, 1.671, 0.5912, 2.006, 0.5987, 2.006, 0.7689, 2.006, 0.7689, 2.006, 0.5987, 2.174, 0.6111, 2.197, 0.7645, 2.226, 0.3053, 2.279, 0.4768, 2.035, 0.4922, 1.981, 0.3132, 1.981, 0.3132, 2.035, 0.4922, 1.833, 0.4951, 1.822, 0.3361, 1.822, 0.3361, 1.833, 0.4951, 1.512, 0.4962, 1.513, 0.3351, 1.513, 0.3351, 1.512, 0.4962, 0.9911, 0.4924, 0.9929, 0.3289, 0.9929, 0.3289, 0.9911, 0.4924, 0.3382, 0.4859, 0.3399, 0.3224, 0.3399, 0.3224, 0.3382, 0.4859, -0.4684, 0.4775, -0.4667, 0.314, -1.228, 0.5163, -1.298, 0.4688, -0.4684, 0.4775, -0.3981, 0.5249, -0.3981, 0.5249, -0.4684, 0.4775, 0.3382, 0.4859, 0.4124, 0.5334, 0.4124, 0.5334, 0.3382, 0.4859, 0.9911, 0.4924, 1.068, 0.5399, 1.068, 0.5399, 0.9911, 0.4924, 1.512, 0.4962, 1.592, 0.5435, 1.592, 0.5435, 1.512, 0.4962, 1.833, 0.4951, 1.919, 0.5438, 1.919, 0.5438, 1.833, 0.4951, 2.035, 0.4922, 2.115, 0.5555])
me_cube_020.materials.append(mat_material)
me_cube_020.use_remesh_preserve_volume = False
me_cube_020.use_remesh_preserve_attributes = False
me_cube_020.use_mirror_vertex_groups = False
me_cube_020.update()
me_cube_021 = bpy.data.meshes.new('Cube.021')
me_cube_021.from_pydata([(-35.58, 0.7321, 1.0), (-35.58, 0.7321, -1.0), (1.0, -1.058, 1.0), (1.0, -1.058, -1.0), (-37.31, 0.717, 1.0), (-37.31, 0.717, -1.0), (-1.0, -1.058, 1.0), (-1.0, -1.058, -1.0), (0.0, -1.058, 0.4297), (-36.45, 0.7246, 0.4297), (-26.6, 0.4365, -1.0), (-18.27, 0.2177, -1.0), (-11.52, -0.01718, -1.0), (-6.111, -0.2627, -1.0), (-2.869, -0.5203, -1.0), (-1.0, -0.7774, -1.0), (-24.87, 0.4516, 1.0), (-16.44, 0.23, 1.0), (-9.623, -0.007838, 1.0), (-4.155, -0.2565, 1.0), (-0.8796, -0.5172, 1.0), (1.0, -0.7774, 1.0), (-1.0, -0.7774, 1.0), (-2.869, -0.5203, 1.0), (-6.111, -0.2627, 1.0), (-11.52, -0.01718, 1.0), (-18.27, 0.2177, 1.0), (-26.6, 0.4365, 1.0), (1.0, -0.7774, -1.0), (-0.8796, -0.5172, -1.0), (-4.155, -0.2565, -1.0), (-9.623, -0.007838, -1.0), (-16.44, 0.23, -1.0), (-24.87, 0.4516, -1.0), (-25.73, 0.444, 0.4297), (-17.35, 0.2238, 0.4297), (-10.57, -0.01251, 0.4297), (-5.133, -0.2596, 0.4297), (-1.874, -0.5188, 0.4297), (0.0, -0.7774, 0.4297)], [], [(39, 22, 6, 8), (10, 27, 4, 5), (28, 21, 2, 3), (21, 39, 8, 2), (0, 9, 34, 16), (16, 34, 35, 17), (17, 35, 36, 18), (18, 36, 37, 19), (19, 37, 38, 20), (20, 38, 39, 21), (1, 0, 16, 33), (33, 16, 17, 32), (32, 17, 18, 31), (31, 18, 19, 30), (30, 19, 20, 29), (29, 20, 21, 28), (7, 6, 22, 15), (15, 22, 23, 14), (14, 23, 24, 13), (13, 24, 25, 12), (12, 25, 26, 11), (11, 26, 27, 10), (9, 4, 27, 34), (34, 27, 26, 35), (35, 26, 25, 36), (36, 25, 24, 37), (37, 24, 23, 38), (38, 23, 22, 39)])
me_cube_021.polygons.foreach_set('use_smooth', [True] * 28)
_uv = me_cube_021.uv_layers.new(name='UVMap')
_uv.uv.foreach_set('vector', [2.11, 0.5354, 2.023, 0.4628, 2.268, 0.447, 2.346, 0.5183, -0.3272, 0.267, -0.3293, 0.4478, -1.298, 0.4367, -1.296, 0.2559, 2.196, 0.7663, 2.175, 0.5981, 2.416, 0.5866, 2.445, 0.7621, 2.175, 0.5981, 2.11, 0.5354, 2.346, 0.5183, 2.416, 0.5866, -1.143, 0.5417, -1.22, 0.4892, -0.2516, 0.5003, -0.174, 0.5528, -0.174, 0.5528, -0.2516, 0.5003, 0.506, 0.509, 0.5879, 0.5616, 0.5879, 0.5616, 0.506, 0.509, 1.119, 0.5156, 1.205, 0.5681, 1.205, 0.5681, 1.119, 0.5156, 1.615, 0.5192, 1.704, 0.5724, 1.704, 0.5724, 1.615, 0.5192, 1.923, 0.5203, 2.017, 0.5826, 2.017, 0.5826, 1.923, 0.5203, 2.11, 0.5354, 2.175, 0.5981, -1.145, 0.7225, -1.143, 0.5417, -0.174, 0.5528, -0.1761, 0.7336, -0.1761, 0.7336, -0.174, 0.5528, 0.5879, 0.5616, 0.5857, 0.7423, 0.5857, 0.7423, 0.5879, 0.5616, 1.205, 0.5681, 1.202, 0.7499, 1.202, 0.7499, 1.205, 0.5681, 1.704, 0.5724, 1.701, 0.76, 1.701, 0.76, 1.704, 0.5724, 2.017, 0.5826, 2.016, 0.7689, 2.016, 0.7689, 2.017, 0.5826, 2.175, 0.5981, 2.196, 0.7663, 2.211, 0.2559, 2.268, 0.447, 2.023, 0.4628, 1.965, 0.2638, 1.965, 0.2638, 2.023, 0.4628, 1.827, 0.4656, 1.813, 0.2874, 1.813, 0.2874, 1.827, 0.4656, 1.526, 0.4667, 1.526, 0.2889, 1.526, 0.2889, 1.526, 0.4667, 1.034, 0.4631, 1.036, 0.2825, 1.036, 0.2825, 1.034, 0.4631, 0.4241, 0.4565, 0.4261, 0.2756, 0.4261, 0.2756, 0.4241, 0.4565, -0.3293, 0.4478, -0.3272, 0.267, -1.22, 0.4892, -1.298, 0.4367, -0.3293, 0.4478, -0.2516, 0.5003, -0.2516, 0.5003, -0.3293, 0.4478, 0.4241, 0.4565, 0.506, 0.509, 0.506, 0.509, 0.4241, 0.4565, 1.034, 0.4631, 1.119, 0.5156, 1.119, 0.5156, 1.034, 0.4631, 1.526, 0.4667, 1.615, 0.5192, 1.615, 0.5192, 1.526, 0.4667, 1.827, 0.4656, 1.923, 0.5203, 1.923, 0.5203, 1.827, 0.4656, 2.023, 0.4628, 2.11, 0.5354])
me_cube_021.materials.append(mat_material)
me_cube_021.use_remesh_preserve_volume = False
me_cube_021.use_remesh_preserve_attributes = False
me_cube_021.use_mirror_vertex_groups = False
me_cube_021.update()
me_cube_022 = bpy.data.meshes.new('Cube.022')
me_cube_022.from_pydata([(-1.432, -2.734, -1.0), (-1.432, -2.734, 1.0), (-1.641, -0.832, -1.0), (-1.641, -0.832, 1.0), (0.4701, -0.9056, -1.0), (0.4701, -0.9056, 1.0), (0.2612, 0.9965, -1.0), (0.2612, 0.9965, 1.0)], [], [(2, 3, 7, 6), (4, 5, 1, 0), (7, 3, 1, 5)])
_uv = me_cube_022.uv_layers.new(name='UVMap')
_uv.uv.foreach_set('vector', [0.375, 0.25, 0.625, 0.25, 0.625, 0.5, 0.375, 0.5, 0.375, 0.75, 0.625, 0.75, 0.625, 1.0, 0.375, 1.0, 0.625, 0.5, 0.875, 0.5, 0.875, 0.75, 0.625, 0.75])
me_cube_022.use_remesh_fix_poles = True
me_cube_022.use_remesh_preserve_attributes = False
me_cube_022.use_mirror_vertex_groups = False
me_cube_022.update()
me_cube_023 = bpy.data.meshes.new('Cube.023')
me_cube_023.from_pydata([(-1.0, -1.0, -1.0), (-1.0, -1.0, 1.0), (-1.0, 1.0, -1.0), (-1.0, 1.0, 1.0), (1.0, -1.0, -1.0), (1.0, -1.0, 1.0), (1.0, 1.0, -1.0), (1.0, 1.0, 1.0)], [], [(2, 3, 7, 6), (4, 5, 1, 0), (7, 3, 1, 5)])
_uv = me_cube_023.uv_layers.new(name='UVMap')
_uv.uv.foreach_set('vector', [0.375, 0.25, 0.625, 0.25, 0.625, 0.5, 0.375, 0.5, 0.375, 0.75, 0.625, 0.75, 0.625, 1.0, 0.375, 1.0, 0.625, 0.5, 0.875, 0.5, 0.875, 0.75, 0.625, 0.75])
me_cube_023.use_remesh_fix_poles = True
me_cube_023.use_remesh_preserve_attributes = False
me_cube_023.use_mirror_vertex_groups = False
me_cube_023.update()
me_cube_024 = bpy.data.meshes.new('Cube.024')
me_cube_024.from_pydata([(-1.031, -1.558, -1.0), (-1.031, -1.558, 1.0), (-1.102, 0.4307, -1.0), (-1.102, 0.4307, 1.0), (0.9582, -0.9399, -1.0), (0.9582, -0.9399, 1.0), (0.8875, 1.049, -1.0), (0.8875, 1.049, 1.0)], [], [(2, 3, 7, 6), (4, 5, 1, 0), (7, 3, 1, 5)])
_uv = me_cube_024.uv_layers.new(name='UVMap')
_uv.uv.foreach_set('vector', [0.375, 0.25, 0.625, 0.25, 0.625, 0.5, 0.375, 0.5, 0.375, 0.75, 0.625, 0.75, 0.625, 1.0, 0.375, 1.0, 0.625, 0.5, 0.875, 0.5, 0.875, 0.75, 0.625, 0.75])
me_cube_024.use_remesh_fix_poles = True
me_cube_024.use_remesh_preserve_attributes = False
me_cube_024.use_mirror_vertex_groups = False
me_cube_024.update()
me_cube_025 = bpy.data.meshes.new('Cube.025')
me_cube_025.from_pydata([(-1.157, -2.081, -1.0), (-1.157, -2.081, 1.0), (-1.297, -0.1247, -1.0), (-1.297, -0.1247, 1.0), (0.7998, -0.8507, -1.0), (0.7998, -0.8507, 1.0), (0.6592, 1.106, -1.0), (0.6592, 1.106, 1.0)], [], [(2, 3, 7, 6), (4, 5, 1, 0), (7, 3, 1, 5)])
_uv = me_cube_025.uv_layers.new(name='UVMap')
_uv.uv.foreach_set('vector', [0.375, 0.25, 0.625, 0.25, 0.625, 0.5, 0.375, 0.5, 0.375, 0.75, 0.625, 0.75, 0.625, 1.0, 0.375, 1.0, 0.625, 0.5, 0.875, 0.5, 0.875, 0.75, 0.625, 0.75])
me_cube_025.use_remesh_fix_poles = True
me_cube_025.use_remesh_preserve_attributes = False
me_cube_025.use_mirror_vertex_groups = False
me_cube_025.update()
me_cube_026 = bpy.data.meshes.new('Cube.026')
me_cube_026.from_pydata([(-2.959, -4.991, -1.0), (-2.959, -4.991, 1.0), (-3.297, -3.259, -1.0), (-3.297, -3.259, 1.0), (-1.227, -2.033, -1.0), (-1.227, -2.033, 1.0), (-1.565, -0.3007, -1.0), (-1.565, -0.3007, 1.0)], [], [(2, 3, 7, 6), (4, 5, 1, 0), (7, 3, 1, 5)])
_uv = me_cube_026.uv_layers.new(name='UVMap')
_uv.uv.foreach_set('vector', [0.375, 0.25, 0.625, 0.25, 0.625, 0.5, 0.375, 0.5, 0.375, 0.75, 0.625, 0.75, 0.625, 1.0, 0.375, 1.0, 0.625, 0.5, 0.875, 0.5, 0.875, 0.75, 0.625, 0.75])
me_cube_026.use_remesh_fix_poles = True
me_cube_026.use_remesh_preserve_attributes = False
me_cube_026.use_mirror_vertex_groups = False
me_cube_026.update()
me_cube_027 = bpy.data.meshes.new('Cube.027')
me_cube_027.from_pydata([(-1.801, -3.502, -1.0), (-1.801, -3.502, 1.0), (-2.076, -1.675, -1.0), (-2.076, -1.675, 1.0), (0.02593, -1.095, -1.0), (0.02593, -1.095, 1.0), (-0.249, 0.732, -1.0), (-0.249, 0.732, 1.0)], [], [(2, 3, 7, 6), (4, 5, 1, 0), (7, 3, 1, 5)])
_uv = me_cube_027.uv_layers.new(name='UVMap')
_uv.uv.foreach_set('vector', [0.375, 0.25, 0.625, 0.25, 0.625, 0.5, 0.375, 0.5, 0.375, 0.75, 0.625, 0.75, 0.625, 1.0, 0.375, 1.0, 0.625, 0.5, 0.875, 0.5, 0.875, 0.75, 0.625, 0.75])
me_cube_027.use_remesh_fix_poles = True
me_cube_027.use_remesh_preserve_attributes = False
me_cube_027.use_mirror_vertex_groups = False
me_cube_027.update()
me_cube_028 = bpy.data.meshes.new('Cube.028')
me_cube_028.from_pydata([(-2.283, -4.455, -1.0), (-2.283, -4.455, 1.0), (-2.621, -2.723, -1.0), (-2.621, -2.723, 1.0), (-0.5506, -1.497, -1.0), (-0.5506, -1.497, 1.0), (-0.8886, 0.2352, -1.0), (-0.8886, 0.2352, 1.0)], [], [(2, 3, 7, 6), (4, 5, 1, 0), (7, 3, 1, 5)])
_uv = me_cube_028.uv_layers.new(name='UVMap')
_uv.uv.foreach_set('vector', [0.375, 0.25, 0.625, 0.25, 0.625, 0.5, 0.375, 0.5, 0.375, 0.75, 0.625, 0.75, 0.625, 1.0, 0.375, 1.0, 0.625, 0.5, 0.875, 0.5, 0.875, 0.75, 0.625, 0.75])
me_cube_028.use_remesh_fix_poles = True
me_cube_028.use_remesh_preserve_attributes = False
me_cube_028.use_mirror_vertex_groups = False
me_cube_028.update()
me_cube_029 = bpy.data.meshes.new('Cube.029')
me_cube_029.from_pydata([(-68.36, 0.8822, 1.0), (-68.36, 0.8822, -1.0), (1.0, -1.058, 1.0), (1.0, -1.058, -1.0), (-69.65, 0.8591, 1.0), (-69.65, 0.8591, -1.0), (-1.0, -1.058, 1.0), (-1.0, -1.058, -1.0), (0.0, -1.058, 0.4297), (-69.0, 0.8707, 0.4297), (-54.1, 0.6619, -1.0), (-37.04, 0.4418, -1.0), (-22.73, 0.1808, -1.0), (-11.57, -0.1192, -1.0), (-4.515, -0.4341, -1.0), (-1.0, -0.7602, -1.0), (-52.82, 0.6851, 1.0), (-35.51, 0.4612, 1.0), (-21.0, 0.1959, 1.0), (-9.695, -0.1089, 1.0), (-2.545, -0.4289, 1.0), (1.0, -0.7602, 1.0), (-1.0, -0.7602, 1.0), (-4.515, -0.4341, 1.0), (-11.57, -0.1192, 1.0), (-22.73, 0.1808, 1.0), (-37.04, 0.4418, 1.0), (-54.1, 0.6619, 1.0), (1.0, -0.7602, -1.0), (-2.545, -0.4289, -1.0), (-9.695, -0.1089, -1.0), (-21.0, 0.1959, -1.0), (-35.51, 0.4612, -1.0), (-52.82, 0.6851, -1.0), (-53.46, 0.6735, 0.4297), (-36.28, 0.4515, 0.4297), (-21.87, 0.1883, 0.4297), (-10.63, -0.114, 0.4297), (-3.53, -0.4315, 0.4297), (0.0, -0.7602, 0.4297)], [], [(39, 22, 6, 8), (10, 27, 4, 5), (28, 21, 2, 3), (21, 39, 8, 2), (0, 9, 34, 16), (16, 34, 35, 17), (17, 35, 36, 18), (18, 36, 37, 19), (19, 37, 38, 20), (20, 38, 39, 21), (1, 0, 16, 33), (33, 16, 17, 32), (32, 17, 18, 31), (31, 18, 19, 30), (30, 19, 20, 29), (29, 20, 21, 28), (7, 6, 22, 15), (15, 22, 23, 14), (14, 23, 24, 13), (13, 24, 25, 12), (12, 25, 26, 11), (11, 26, 27, 10), (9, 4, 27, 34), (34, 27, 26, 35), (35, 26, 25, 36), (36, 25, 24, 37), (37, 24, 23, 38), (38, 23, 22, 39)])
me_cube_029.polygons.foreach_set('use_smooth', [True] * 28)
_uv = me_cube_029.uv_layers.new(name='UVMap')
_uv.uv.foreach_set('vector', [1.526, 0.5439, 1.489, 0.5026, 1.76, 0.4949, 1.792, 0.5354, -0.51, 0.3746, -0.5104, 0.4922, -1.091, 0.4871, -1.09, 0.3696, 1.569, 0.6946, 1.554, 0.5814, 1.824, 0.5761, 1.842, 0.6937, 1.554, 0.5814, 1.526, 0.5439, 1.792, 0.5354, 1.824, 0.5761, -1.043, 0.5547, -1.067, 0.5209, -0.4865, 0.5259, -0.4626, 0.5597, -0.4626, 0.5597, -0.4865, 0.5259, 0.1552, 0.5315, 0.1836, 0.5653, 0.1836, 0.5653, 0.1552, 0.5315, 0.6932, 0.536, 0.7254, 0.5698, 0.7254, 0.5698, 0.6932, 0.536, 1.113, 0.5389, 1.148, 0.5725, 1.148, 0.5725, 1.113, 0.5389, 1.382, 0.5381, 1.421, 0.5752, 1.421, 0.5752, 1.382, 0.5381, 1.526, 0.5439, 1.554, 0.5814, -1.043, 0.6722, -1.043, 0.5547, -0.4626, 0.5597, -0.463, 0.6773, -0.463, 0.6773, -0.4626, 0.5597, 0.1836, 0.5653, 0.1832, 0.6829, 0.1832, 0.6829, 0.1836, 0.5653, 0.7254, 0.5698, 0.7249, 0.6874, 0.7249, 0.6874, 0.7254, 0.5698, 1.148, 0.5725, 1.147, 0.6921, 1.147, 0.6921, 1.148, 0.5725, 1.421, 0.5752, 1.423, 0.6995, 1.423, 0.6995, 1.421, 0.5752, 1.554, 0.5814, 1.569, 0.6946, 1.734, 0.3734, 1.76, 0.4949, 1.489, 0.5026, 1.462, 0.3756, 1.462, 0.3756, 1.489, 0.5026, 1.344, 0.5047, 1.341, 0.3937, 1.341, 0.3937, 1.344, 0.5047, 1.078, 0.5052, 1.079, 0.3882, 1.079, 0.3882, 1.078, 0.5052, 0.661, 0.5022, 0.6614, 0.3845, 0.6614, 0.3845, 0.661, 0.5022, 0.1267, 0.4977, 0.1271, 0.3801, 0.1271, 0.3801, 0.1267, 0.4977, -0.5104, 0.4922, -0.51, 0.3746, -1.067, 0.5209, -1.091, 0.4871, -0.5104, 0.4922, -0.4865, 0.5259, -0.4865, 0.5259, -0.5104, 0.4922, 0.1267, 0.4977, 0.1552, 0.5315, 0.1552, 0.5315, 0.1267, 0.4977, 0.661, 0.5022, 0.6932, 0.536, 0.6932, 0.536, 0.661, 0.5022, 1.078, 0.5052, 1.113, 0.5389, 1.113, 0.5389, 1.078, 0.5052, 1.344, 0.5047, 1.382, 0.5381, 1.382, 0.5381, 1.344, 0.5047, 1.489, 0.5026, 1.526, 0.5439])
me_cube_029.materials.append(mat_material)
me_cube_029.use_remesh_preserve_volume = False
me_cube_029.use_remesh_preserve_attributes = False
me_cube_029.use_mirror_vertex_groups = False
me_cube_029.update()
me_cube_030 = bpy.data.meshes.new('Cube.030')
me_cube_030.from_pydata([(-57.64, 0.5348, 1.0), (-57.64, 0.5348, -1.0), (1.0, -1.058, 1.0), (1.0, -1.058, -1.0), (-58.93, 0.5117, 1.0), (-58.93, 0.5117, -1.0), (-1.0, -1.058, 1.0), (-1.0, -1.058, -1.0), (0.0, -1.058, 0.4297), (-58.29, 0.5233, 0.4297), (-42.52, 0.3035, -1.0), (-29.29, 0.1371, -1.0), (-18.14, -0.06089, -1.0), (-9.375, -0.2905, -1.0), (-3.861, -0.5298, -1.0), (-1.0, -0.7774, -1.0), (-41.23, 0.3266, 1.0), (-27.76, 0.1565, 1.0), (-16.41, -0.04578, 1.0), (-7.496, -0.2802, 1.0), (-1.892, -0.5246, 1.0), (1.0, -0.7774, 1.0), (-1.0, -0.7774, 1.0), (-3.861, -0.5298, 1.0), (-9.375, -0.2905, 1.0), (-18.14, -0.06089, 1.0), (-29.29, 0.1371, 1.0), (-42.52, 0.3035, 1.0), (1.0, -0.7774, -1.0), (-1.892, -0.5246, -1.0), (-7.496, -0.2802, -1.0), (-16.41, -0.04578, -1.0), (-27.76, 0.1565, -1.0), (-41.23, 0.3266, -1.0), (-41.87, 0.315, 0.4297), (-28.52, 0.1468, 0.4297), (-17.28, -0.05333, 0.4297), (-8.436, -0.2853, 0.4297), (-2.877, -0.5272, 0.4297), (0.0, -0.7774, 0.4297)], [], [(39, 22, 6, 8), (10, 27, 4, 5), (28, 21, 2, 3), (21, 39, 8, 2), (0, 9, 34, 16), (16, 34, 35, 17), (17, 35, 36, 18), (18, 36, 37, 19), (19, 37, 38, 20), (20, 38, 39, 21), (1, 0, 16, 33), (33, 16, 17, 32), (32, 17, 18, 31), (31, 18, 19, 30), (30, 19, 20, 29), (29, 20, 21, 28), (7, 6, 22, 15), (15, 22, 23, 14), (14, 23, 24, 13), (13, 24, 25, 12), (12, 25, 26, 11), (11, 26, 27, 10), (9, 4, 27, 34), (34, 27, 26, 35), (35, 26, 25, 36), (36, 25, 24, 37), (37, 24, 23, 38), (38, 23, 22, 39)])
me_cube_030.polygons.foreach_set('use_smooth', [True] * 28)
_uv = me_cube_030.uv_layers.new(name='UVMap')
_uv.uv.foreach_set('vector', [1.519, 0.5172, 1.476, 0.4672, 1.748, 0.4584, 1.786, 0.5075, -0.368, 0.3176, -0.3686, 0.4561, -1.091, 0.4489, -1.09, 0.3103, 1.567, 0.6941, 1.552, 0.5622, 1.823, 0.5562, 1.842, 0.6933, 1.552, 0.5622, 1.519, 0.5172, 1.786, 0.5075, 1.823, 0.5562, -1.034, 0.5285, -1.063, 0.4887, -0.3405, 0.496, -0.3124, 0.5358, -0.3124, 0.5358, -0.3405, 0.496, 0.2466, 0.5019, 0.2802, 0.5418, 0.2802, 0.5418, 0.2466, 0.5019, 0.7415, 0.5068, 0.7793, 0.5466, 0.7793, 0.5466, 0.7415, 0.5068, 1.131, 0.5096, 1.172, 0.5494, 1.172, 0.5494, 1.131, 0.5096, 1.38, 0.509, 1.427, 0.5535, 1.427, 0.5535, 1.38, 0.509, 1.519, 0.5172, 1.552, 0.5622, -1.035, 0.667, -1.034, 0.5285, -0.3124, 0.5358, -0.313, 0.6743, -0.313, 0.6743, -0.3124, 0.5358, 0.2802, 0.5418, 0.2796, 0.6803, 0.2796, 0.6803, 0.2802, 0.5418, 0.7793, 0.5466, 0.7787, 0.6852, 0.7787, 0.6852, 0.7793, 0.5466, 1.172, 0.5494, 1.171, 0.6911, 1.171, 0.6911, 1.172, 0.5494, 1.427, 0.5535, 1.428, 0.6995, 1.428, 0.6995, 1.427, 0.5535, 1.552, 0.5622, 1.567, 0.6941, 1.718, 0.3142, 1.748, 0.4584, 1.476, 0.4672, 1.445, 0.3169, 1.445, 0.3169, 1.476, 0.4672, 1.335, 0.4692, 1.331, 0.3374, 1.331, 0.3374, 1.335, 0.4692, 1.09, 0.4699, 1.091, 0.3326, 1.091, 0.3326, 1.09, 0.4699, 0.7035, 0.4669, 0.7041, 0.3282, 0.7041, 0.3282, 0.7035, 0.4669, 0.2131, 0.462, 0.2137, 0.3235, 0.2137, 0.3235, 0.2131, 0.462, -0.3686, 0.4561, -0.368, 0.3176, -1.063, 0.4887, -1.091, 0.4489, -0.3686, 0.4561, -0.3405, 0.496, -0.3405, 0.496, -0.3686, 0.4561, 0.2131, 0.462, 0.2466, 0.5019, 0.2466, 0.5019, 0.2131, 0.462, 0.7035, 0.4669, 0.7415, 0.5068, 0.7415, 0.5068, 0.7035, 0.4669, 1.09, 0.4699, 1.131, 0.5096, 1.131, 0.5096, 1.09, 0.4699, 1.335, 0.4692, 1.38, 0.509, 1.38, 0.509, 1.335, 0.4692, 1.476, 0.4672, 1.519, 0.5172])
me_cube_030.materials.append(mat_material)
me_cube_030.use_remesh_preserve_volume = False
me_cube_030.use_remesh_preserve_attributes = False
me_cube_030.use_mirror_vertex_groups = False
me_cube_030.update()
me_cube_031 = bpy.data.meshes.new('Cube.031')
me_cube_031.from_pydata([(-1.711, -3.036, -1.0), (-1.711, -3.036, 1.0), (-2.049, -1.304, -1.0), (-2.049, -1.304, 1.0), (0.02098, -0.07696, -1.0), (0.02098, -0.07696, 1.0), (-0.317, 1.655, -1.0), (-0.317, 1.655, 1.0)], [], [(2, 3, 7, 6), (4, 5, 1, 0), (7, 3, 1, 5)])
_uv = me_cube_031.uv_layers.new(name='UVMap')
_uv.uv.foreach_set('vector', [0.375, 0.25, 0.625, 0.25, 0.625, 0.5, 0.375, 0.5, 0.375, 0.75, 0.625, 0.75, 0.625, 1.0, 0.375, 1.0, 0.625, 0.5, 0.875, 0.5, 0.875, 0.75, 0.625, 0.75])
me_cube_031.use_remesh_fix_poles = True
me_cube_031.use_remesh_preserve_attributes = False
me_cube_031.use_mirror_vertex_groups = False
me_cube_031.update()
me_cube_032 = bpy.data.meshes.new('Cube.032')
me_cube_032.from_pydata([(-1.0, -1.0, -1.0), (-1.0, -1.0, 1.0), (-1.0, 1.0, -1.0), (-1.0, 1.0, 1.0), (1.0, -1.0, -1.0), (1.0, -1.0, 1.0), (1.0, 1.0, -1.0), (1.0, 1.0, 1.0)], [], [(2, 3, 7, 6), (4, 5, 1, 0), (7, 3, 1, 5)])
_uv = me_cube_032.uv_layers.new(name='UVMap')
_uv.uv.foreach_set('vector', [0.375, 0.25, 0.625, 0.25, 0.625, 0.5, 0.375, 0.5, 0.375, 0.75, 0.625, 0.75, 0.625, 1.0, 0.375, 1.0, 0.625, 0.5, 0.875, 0.5, 0.875, 0.75, 0.625, 0.75])
me_cube_032.use_remesh_fix_poles = True
me_cube_032.use_remesh_preserve_attributes = False
me_cube_032.use_mirror_vertex_groups = False
me_cube_032.update()
me_cube_033 = bpy.data.meshes.new('Cube.033')
me_cube_033.from_pydata([(-1.035, -1.641, -1.0), (-1.035, -1.641, 1.0), (-1.153, 0.3287, -1.0), (-1.153, 0.3287, 1.0), (0.9343, -0.6134, -1.0), (0.9343, -0.6134, 1.0), (0.8169, 1.356, -1.0), (0.8169, 1.356, 1.0)], [], [(2, 3, 7, 6), (4, 5, 1, 0), (7, 3, 1, 5)])
_uv = me_cube_033.uv_layers.new(name='UVMap')
_uv.uv.foreach_set('vector', [0.375, 0.25, 0.625, 0.25, 0.625, 0.5, 0.375, 0.5, 0.375, 0.75, 0.625, 0.75, 0.625, 1.0, 0.375, 1.0, 0.625, 0.5, 0.875, 0.5, 0.875, 0.75, 0.625, 0.75])
me_cube_033.use_remesh_fix_poles = True
me_cube_033.use_remesh_preserve_attributes = False
me_cube_033.use_mirror_vertex_groups = False
me_cube_033.update()
me_cube_034 = bpy.data.meshes.new('Cube.034')
me_cube_034.from_pydata([(-1.257, -2.311, -1.0), (-1.257, -2.311, 1.0), (-1.489, -0.4321, -1.0), (-1.489, -0.4321, 1.0), (0.6221, -0.2877, -1.0), (0.6221, -0.2877, 1.0), (0.3909, 1.592, -1.0), (0.3909, 1.592, 1.0)], [], [(2, 3, 7, 6), (4, 5, 1, 0), (7, 3, 1, 5)])
_uv = me_cube_034.uv_layers.new(name='UVMap')
_uv.uv.foreach_set('vector', [0.375, 0.25, 0.625, 0.25, 0.625, 0.5, 0.375, 0.5, 0.375, 0.75, 0.625, 0.75, 0.625, 1.0, 0.375, 1.0, 0.625, 0.5, 0.875, 0.5, 0.875, 0.75, 0.625, 0.75])
me_cube_034.use_remesh_fix_poles = True
me_cube_034.use_remesh_preserve_attributes = False
me_cube_034.use_mirror_vertex_groups = False
me_cube_034.update()
me_cube_035 = bpy.data.meshes.new('Cube.035')
me_cube_035.from_pydata([(-4.168, -6.974, -1.0), (-4.168, -6.974, 1.0), (-4.686, -5.688, -1.0), (-4.686, -5.688, 1.0), (-2.883, -2.441, -1.0), (-2.883, -2.441, 1.0), (-3.401, -1.155, -1.0), (-3.401, -1.155, 1.0)], [], [(2, 3, 7, 6), (4, 5, 1, 0), (7, 3, 1, 5)])
_uv = me_cube_035.uv_layers.new(name='UVMap')
_uv.uv.foreach_set('vector', [0.375, 0.25, 0.625, 0.25, 0.625, 0.5, 0.375, 0.5, 0.375, 0.75, 0.625, 0.75, 0.625, 1.0, 0.375, 1.0, 0.625, 0.5, 0.875, 0.5, 0.875, 0.75, 0.625, 0.75])
me_cube_035.use_remesh_fix_poles = True
me_cube_035.use_remesh_preserve_attributes = False
me_cube_035.use_mirror_vertex_groups = False
me_cube_035.update()
me_cube_036 = bpy.data.meshes.new('Cube.036')
me_cube_036.from_pydata([(-2.342, -4.111, -1.0), (-2.342, -4.111, 1.0), (-2.776, -2.579, -1.0), (-2.776, -2.579, 1.0), (-0.8097, -0.3074, -1.0), (-0.8097, -0.3074, 1.0), (-1.244, 1.225, -1.0), (-1.244, 1.225, 1.0)], [], [(2, 3, 7, 6), (4, 5, 1, 0), (7, 3, 1, 5)])
_uv = me_cube_036.uv_layers.new(name='UVMap')
_uv.uv.foreach_set('vector', [0.375, 0.25, 0.625, 0.25, 0.625, 0.5, 0.375, 0.5, 0.375, 0.75, 0.625, 0.75, 0.625, 1.0, 0.375, 1.0, 0.625, 0.5, 0.875, 0.5, 0.875, 0.75, 0.625, 0.75])
me_cube_036.use_remesh_fix_poles = True
me_cube_036.use_remesh_preserve_attributes = False
me_cube_036.use_mirror_vertex_groups = False
me_cube_036.update()
me_cube_037 = bpy.data.meshes.new('Cube.037')
me_cube_037.from_pydata([(-3.133, -5.545, -1.0), (-3.133, -5.545, 1.0), (-3.651, -4.259, -1.0), (-3.651, -4.259, 1.0), (-1.847, -1.012, -1.0), (-1.847, -1.012, 1.0), (-2.365, 0.2735, -1.0), (-2.365, 0.2735, 1.0)], [], [(2, 3, 7, 6), (4, 5, 1, 0), (7, 3, 1, 5)])
_uv = me_cube_037.uv_layers.new(name='UVMap')
_uv.uv.foreach_set('vector', [0.375, 0.25, 0.625, 0.25, 0.625, 0.5, 0.375, 0.5, 0.375, 0.75, 0.625, 0.75, 0.625, 1.0, 0.375, 1.0, 0.625, 0.5, 0.875, 0.5, 0.875, 0.75, 0.625, 0.75])
me_cube_037.use_remesh_fix_poles = True
me_cube_037.use_remesh_preserve_attributes = False
me_cube_037.use_mirror_vertex_groups = False
me_cube_037.update()

# ---- objects
ob_cube = bpy.data.objects.new('Cube', me_cube)
ob_cube_001 = bpy.data.objects.new('Cube.001', me_cube_001)
ob_cube_003 = bpy.data.objects.new('Cube.003', me_cube_003)
ob_cube_002 = bpy.data.objects.new('Cube.002', me_cube_005)
ob_cube_004 = bpy.data.objects.new('Cube.004', me_cube_006)
ob_cube_005 = bpy.data.objects.new('Cube.005', me_cube_007)
ob_cube_006 = bpy.data.objects.new('Cube.006', me_cube_008)
ob_cube_007 = bpy.data.objects.new('Cube.007', me_cube_009)
ob_cube_008 = bpy.data.objects.new('Cube.008', me_cube_010)
ob_cube_009 = bpy.data.objects.new('Cube.009', me_cube_011)
ob_cube_010 = bpy.data.objects.new('Cube.010', me_cube_012)
ob_cube_011 = bpy.data.objects.new('Cube.011', me_cube_013)
ob_cube_012 = bpy.data.objects.new('Cube.012', me_cube_014)
ob_cube_013 = bpy.data.objects.new('Cube.013', me_cube_015)
ob_cube_014 = bpy.data.objects.new('Cube.014', me_cube_016)
ob_cube_015 = bpy.data.objects.new('Cube.015', me_cube_017)
ob_cube_016 = bpy.data.objects.new('Cube.016', me_cube_018)
ob_cube_017 = bpy.data.objects.new('Cube.017', me_cube_019)
ob_cube_018 = bpy.data.objects.new('Cube.018', me_cube_020)
ob_cube_019 = bpy.data.objects.new('Cube.019', me_cube_021)
ob_cube_020 = bpy.data.objects.new('Cube.020', me_cube_022)
ob_cube_021 = bpy.data.objects.new('Cube.021', me_cube_023)
ob_cube_022 = bpy.data.objects.new('Cube.022', me_cube_024)
ob_cube_023 = bpy.data.objects.new('Cube.023', me_cube_025)
ob_cube_024 = bpy.data.objects.new('Cube.024', me_cube_026)
ob_cube_025 = bpy.data.objects.new('Cube.025', me_cube_027)
ob_cube_026 = bpy.data.objects.new('Cube.026', me_cube_028)
ob_cube_027 = bpy.data.objects.new('Cube.027', me_cube_029)
ob_cube_028 = bpy.data.objects.new('Cube.028', me_cube_030)
ob_cube_029 = bpy.data.objects.new('Cube.029', me_cube_031)
ob_cube_030 = bpy.data.objects.new('Cube.030', me_cube_032)
ob_cube_031 = bpy.data.objects.new('Cube.031', me_cube_033)
ob_cube_032 = bpy.data.objects.new('Cube.032', me_cube_034)
ob_cube_033 = bpy.data.objects.new('Cube.033', me_cube_035)
ob_cube_034 = bpy.data.objects.new('Cube.034', me_cube_036)
ob_cube_035 = bpy.data.objects.new('Cube.035', me_cube_037)

# ---- transforms, parenting, visibility, modifiers, constraints
ob_cube.location = (1.5, 0.0, 0.0)
ob_cube.scale = (0.1, 6.615, 0.1)
ob_cube.lock_rotations_4d = False
ob_cube.empty_display_type = 'ARROWS'
ob_cube.lineart.crease_threshold = 0.0
ob_cube_001.location = (-1.5, 0.0, 0.0)
ob_cube_001.scale = (0.1, 6.615, 0.1)
ob_cube_001.lock_rotations_4d = False
ob_cube_001.empty_display_type = 'ARROWS'
ob_cube_001.lineart.crease_threshold = 0.0
ob_cube_003.location = (0.0, 0.0, -0.03281)
ob_cube_003.scale = (1.479, 0.5, 0.04742)
ob_cube_003.lineart.crease_threshold = 0.0
ob_cube_002.location = (0.0, -6.0, -0.03281)
ob_cube_002.scale = (1.479, 0.5, 0.04742)
ob_cube_002.lineart.crease_threshold = 0.0
ob_cube_004.location = (0.0, -4.0, -0.03281)
ob_cube_004.scale = (1.479, 0.5, 0.04742)
ob_cube_004.lineart.crease_threshold = 0.0
ob_cube_005.location = (0.0, -2.0, -0.03281)
ob_cube_005.scale = (1.479, 0.5, 0.04742)
ob_cube_005.lineart.crease_threshold = 0.0
ob_cube_006.location = (0.0, 6.0, -0.03281)
ob_cube_006.scale = (1.479, 0.5, 0.04742)
ob_cube_006.lineart.crease_threshold = 0.0
ob_cube_007.location = (0.0, 2.0, -0.03281)
ob_cube_007.scale = (1.479, 0.5, 0.04742)
ob_cube_007.lineart.crease_threshold = 0.0
ob_cube_008.location = (0.0, 4.0, -0.03281)
ob_cube_008.scale = (1.479, 0.5, 0.04742)
ob_cube_008.lineart.crease_threshold = 0.0
ob_cube_009.location = (-18.5, 14.0, 0.0)
ob_cube_009.scale = (0.1, 6.615, 0.1)
ob_cube_009.lock_rotations_4d = False
ob_cube_009.empty_display_type = 'ARROWS'
ob_cube_009.lineart.crease_threshold = 0.0
ob_cube_010.location = (-21.5, 14.0, 0.0)
ob_cube_010.scale = (0.1, 6.615, 0.1)
ob_cube_010.lock_rotations_4d = False
ob_cube_010.empty_display_type = 'ARROWS'
ob_cube_010.lineart.crease_threshold = 0.0
ob_cube_011.location = (-20.0, 14.0, -0.03281)
ob_cube_011.scale = (1.479, 0.5, 0.04742)
ob_cube_011.lineart.crease_threshold = 0.0
ob_cube_012.location = (-20.0, 8.0, -0.03281)
ob_cube_012.scale = (1.479, 0.5, 0.04742)
ob_cube_012.lineart.crease_threshold = 0.0
ob_cube_013.location = (-20.0, 10.0, -0.03281)
ob_cube_013.scale = (1.479, 0.5, 0.04742)
ob_cube_013.lineart.crease_threshold = 0.0
ob_cube_014.location = (-20.0, 12.0, -0.03281)
ob_cube_014.scale = (1.479, 0.5, 0.04742)
ob_cube_014.lineart.crease_threshold = 0.0
ob_cube_015.location = (-20.0, 20.0, -0.03281)
ob_cube_015.scale = (1.479, 0.5, 0.04742)
ob_cube_015.lineart.crease_threshold = 0.0
ob_cube_016.location = (-20.0, 16.0, -0.03281)
ob_cube_016.scale = (1.479, 0.5, 0.04742)
ob_cube_016.lineart.crease_threshold = 0.0
ob_cube_017.location = (-20.0, 18.0, -0.03281)
ob_cube_017.scale = (1.479, 0.5, 0.04742)
ob_cube_017.lineart.crease_threshold = 0.0
ob_cube_018.location = (-8.5, 14.0, 0.0)
ob_cube_018.scale = (0.1, 6.615, 0.1)
ob_cube_018.lock_rotations_4d = False
ob_cube_018.empty_display_type = 'ARROWS'
ob_cube_018.lineart.crease_threshold = 0.0
ob_cube_019.location = (-11.5, 14.0, 0.0)
ob_cube_019.scale = (0.1, 6.615, 0.1)
ob_cube_019.lock_rotations_4d = False
ob_cube_019.empty_display_type = 'ARROWS'
ob_cube_019.lineart.crease_threshold = 0.0
ob_cube_020.location = (-10.0, 14.0, -0.03281)
ob_cube_020.scale = (1.479, 0.5, 0.04742)
ob_cube_020.lineart.crease_threshold = 0.0
ob_cube_021.location = (-10.0, 8.0, -0.03281)
ob_cube_021.scale = (1.479, 0.5, 0.04742)
ob_cube_021.lineart.crease_threshold = 0.0
ob_cube_022.location = (-10.0, 10.0, -0.03281)
ob_cube_022.scale = (1.479, 0.5, 0.04742)
ob_cube_022.lineart.crease_threshold = 0.0
ob_cube_023.location = (-10.0, 12.0, -0.03281)
ob_cube_023.scale = (1.479, 0.5, 0.04742)
ob_cube_023.lineart.crease_threshold = 0.0
ob_cube_024.location = (-10.0, 20.0, -0.03281)
ob_cube_024.scale = (1.479, 0.5, 0.04742)
ob_cube_024.lineart.crease_threshold = 0.0
ob_cube_025.location = (-10.0, 16.0, -0.03281)
ob_cube_025.scale = (1.479, 0.5, 0.04742)
ob_cube_025.lineart.crease_threshold = 0.0
ob_cube_026.location = (-10.0, 18.0, -0.03281)
ob_cube_026.scale = (1.479, 0.5, 0.04742)
ob_cube_026.lineart.crease_threshold = 0.0
ob_cube_027.location = (1.5, 14.0, 0.0)
ob_cube_027.scale = (0.1, 6.615, 0.1)
ob_cube_027.lock_rotations_4d = False
ob_cube_027.empty_display_type = 'ARROWS'
ob_cube_027.lineart.crease_threshold = 0.0
ob_cube_028.location = (-1.5, 14.0, 0.0)
ob_cube_028.scale = (0.1, 6.615, 0.1)
ob_cube_028.lock_rotations_4d = False
ob_cube_028.empty_display_type = 'ARROWS'
ob_cube_028.lineart.crease_threshold = 0.0
ob_cube_029.location = (0.0, 14.0, -0.03281)
ob_cube_029.scale = (1.479, 0.5, 0.04742)
ob_cube_029.lineart.crease_threshold = 0.0
ob_cube_030.location = (0.0, 8.0, -0.03281)
ob_cube_030.scale = (1.479, 0.5, 0.04742)
ob_cube_030.lineart.crease_threshold = 0.0
ob_cube_031.location = (0.0, 10.0, -0.03281)
ob_cube_031.scale = (1.479, 0.5, 0.04742)
ob_cube_031.lineart.crease_threshold = 0.0
ob_cube_032.location = (0.0, 12.0, -0.03281)
ob_cube_032.scale = (1.479, 0.5, 0.04742)
ob_cube_032.lineart.crease_threshold = 0.0
ob_cube_033.location = (0.0, 20.0, -0.03281)
ob_cube_033.scale = (1.479, 0.5, 0.04742)
ob_cube_033.lineart.crease_threshold = 0.0
ob_cube_034.location = (0.0, 16.0, -0.03281)
ob_cube_034.scale = (1.479, 0.5, 0.04742)
ob_cube_034.lineart.crease_threshold = 0.0
ob_cube_035.location = (0.0, 18.0, -0.03281)
ob_cube_035.scale = (1.479, 0.5, 0.04742)
ob_cube_035.lineart.crease_threshold = 0.0

# ---- collection membership
col_collection.objects.link(ob_cube)
col_collection.objects.link(ob_cube_001)
col_collection.objects.link(ob_cube_003)
col_collection.objects.link(ob_cube_002)
col_collection.objects.link(ob_cube_004)
col_collection.objects.link(ob_cube_005)
col_collection.objects.link(ob_cube_006)
col_collection.objects.link(ob_cube_007)
col_collection.objects.link(ob_cube_008)
col_collection.objects.link(ob_cube_009)
col_collection.objects.link(ob_cube_010)
col_collection.objects.link(ob_cube_011)
col_collection.objects.link(ob_cube_012)
col_collection.objects.link(ob_cube_013)
col_collection.objects.link(ob_cube_014)
col_collection.objects.link(ob_cube_015)
col_collection.objects.link(ob_cube_016)
col_collection.objects.link(ob_cube_017)
col_collection.objects.link(ob_cube_018)
col_collection.objects.link(ob_cube_019)
col_collection.objects.link(ob_cube_020)
col_collection.objects.link(ob_cube_021)
col_collection.objects.link(ob_cube_022)
col_collection.objects.link(ob_cube_023)
col_collection.objects.link(ob_cube_024)
col_collection.objects.link(ob_cube_025)
col_collection.objects.link(ob_cube_026)
col_collection.objects.link(ob_cube_027)
col_collection.objects.link(ob_cube_028)
col_collection.objects.link(ob_cube_029)
col_collection.objects.link(ob_cube_030)
col_collection.objects.link(ob_cube_031)
col_collection.objects.link(ob_cube_032)
col_collection.objects.link(ob_cube_033)
col_collection.objects.link(ob_cube_034)
col_collection.objects.link(ob_cube_035)

# ---- scene / render settings (as saved in the file)
scene.frame_start = 1; scene.frame_end = 250; scene.frame_set(1)
scene.render.engine = 'BLENDER_EEVEE_NEXT'
scene.cycles.use_denoising = False
scene.cycles.samples = 128
scene.cycles.sampling_pattern = 'TABULATED_SOBOL'
scene.cycles.use_adaptive_sampling = False
scene.cycles.use_light_tree = False
scene.view_settings.view_transform = 'Filmic'
bpy.context.view_layer.update()

# ---- added for rendering (the .blend has no active camera and no usable light): camera, sun
cam_auto = bpy.data.cameras.new('AutoCamera')
cam_auto.lens = 50.0
cam_auto.sensor_width = 36.0
cam_auto.clip_end = 1000.0
ob_auto_camera = bpy.data.objects.new('AutoCamera', cam_auto)
scene.collection.objects.link(ob_auto_camera)
ob_auto_camera.location = (24.4449, -39.647, 30.879)
ob_auto_camera.rotation_euler = (1.09748, -7.21219e-08, 0.694738)
scene.camera = ob_auto_camera
light_auto_sun = bpy.data.lights.new('AutoSun', 'SUN')
light_auto_sun.energy = 3.0
light_auto_sun.angle = 0.0523599
ob_auto_sun = bpy.data.objects.new('AutoSun', light_auto_sun)
scene.collection.objects.link(ob_auto_sun)
ob_auto_sun.rotation_euler = (0.872665, 0.174533, 0.523599)
bpy.context.view_layer.update()
